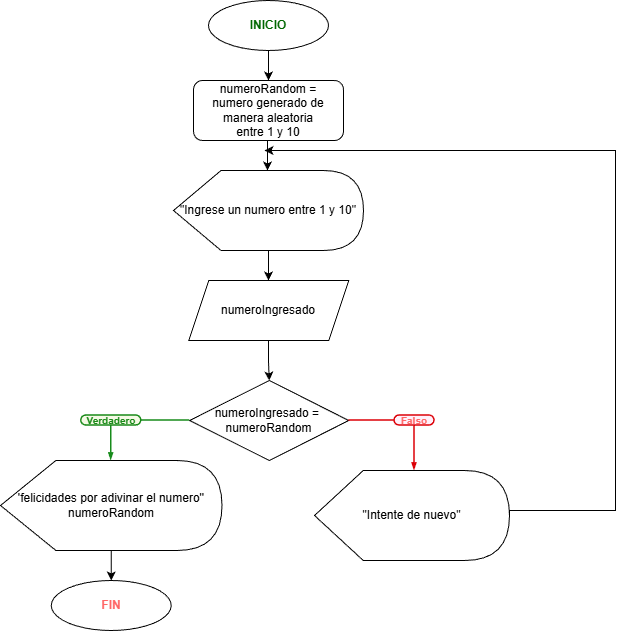

The diagram above was exported from draw.io. Its source (the exported page's mxGraphModel, read from the mxfile embedded in the PNG):
<mxGraphModel dx="1087" dy="945" grid="1" gridSize="10" guides="1" tooltips="1" connect="1" arrows="1" fold="1" page="1" pageScale="1" pageWidth="827" pageHeight="1169" math="0" shadow="0">
  <root>
    <mxCell id="WIyWlLk6GJQsqaUBKTNV-0" />
    <mxCell id="WIyWlLk6GJQsqaUBKTNV-1" parent="WIyWlLk6GJQsqaUBKTNV-0" />
    <mxCell id="zNSq0dZpGA5ARyrEvIF6-2" edge="1" parent="WIyWlLk6GJQsqaUBKTNV-1" source="zNSq0dZpGA5ARyrEvIF6-0" style="edgeStyle=orthogonalEdgeStyle;rounded=0;orthogonalLoop=1;jettySize=auto;html=1;" value="">
      <mxGeometry relative="1" as="geometry">
        <mxPoint x="414.0344827586207" y="159.9999999999999" as="targetPoint" />
      </mxGeometry>
    </mxCell>
    <mxCell id="zNSq0dZpGA5ARyrEvIF6-0" parent="WIyWlLk6GJQsqaUBKTNV-1" style="ellipse;whiteSpace=wrap;html=1;" value="&lt;font style=&quot;color: rgb(0, 102, 0);&quot;&gt;&lt;b&gt;INICIO&lt;/b&gt;&lt;/font&gt;" vertex="1">
      <mxGeometry height="50" width="120" x="354" y="80" as="geometry" />
    </mxCell>
    <mxCell id="zNSq0dZpGA5ARyrEvIF6-4" edge="1" parent="WIyWlLk6GJQsqaUBKTNV-1" style="edgeStyle=orthogonalEdgeStyle;rounded=0;orthogonalLoop=1;jettySize=auto;html=1;" value="">
      <mxGeometry relative="1" as="geometry">
        <mxPoint x="413.0044827586207" y="219.9999999999999" as="sourcePoint" />
        <mxPoint x="413.0044827586207" y="250" as="targetPoint" />
      </mxGeometry>
    </mxCell>
    <mxCell id="zNSq0dZpGA5ARyrEvIF6-8" edge="1" parent="WIyWlLk6GJQsqaUBKTNV-1" style="edgeStyle=orthogonalEdgeStyle;rounded=0;orthogonalLoop=1;jettySize=auto;html=1;exitX=0.5;exitY=1;exitDx=0;exitDy=0;" value="">
      <mxGeometry relative="1" as="geometry">
        <mxPoint x="414" y="420" as="sourcePoint" />
        <mxPoint x="414.75" y="460" as="targetPoint" />
      </mxGeometry>
    </mxCell>
    <mxCell id="XxDPVg4o0Idd0YeI9EHs-1" edge="1" parent="WIyWlLk6GJQsqaUBKTNV-1" style="edgeStyle=orthogonalEdgeStyle;rounded=0;orthogonalLoop=1;jettySize=auto;html=1;" value="">
      <mxGeometry relative="1" as="geometry">
        <mxPoint x="414.0344827586207" y="330" as="sourcePoint" />
        <mxPoint x="414.0344827586207" y="360" as="targetPoint" />
      </mxGeometry>
    </mxCell>
    <mxCell id="zNSq0dZpGA5ARyrEvIF6-54" parent="WIyWlLk6GJQsqaUBKTNV-1" style="rhombus;whiteSpace=wrap;html=1;" value="numeroIngresado =&amp;nbsp;&lt;div&gt;numeroRandom&lt;/div&gt;" vertex="1">
      <mxGeometry height="80" width="159" x="335.25" y="460" as="geometry" />
    </mxCell>
    <mxCell id="zNSq0dZpGA5ARyrEvIF6-66" edge="1" parent="WIyWlLk6GJQsqaUBKTNV-1" source="XxDPVg4o0Idd0YeI9EHs-16" style="edgeStyle=orthogonalEdgeStyle;rounded=0;orthogonalLoop=1;jettySize=auto;html=1;exitX=1;exitY=0.5;exitDx=0;exitDy=0;exitPerimeter=0;" value="">
      <mxGeometry relative="1" as="geometry">
        <Array as="points">
          <mxPoint x="761" y="590" />
          <mxPoint x="761" y="230" />
        </Array>
        <mxPoint x="629.9999999999998" y="600" as="sourcePoint" />
        <mxPoint x="410" y="230" as="targetPoint" />
      </mxGeometry>
    </mxCell>
    <mxCell id="zNSq0dZpGA5ARyrEvIF6-81" edge="1" parent="WIyWlLk6GJQsqaUBKTNV-1" source="zNSq0dZpGA5ARyrEvIF6-75" style="edgeStyle=orthogonalEdgeStyle;rounded=0;orthogonalLoop=1;jettySize=auto;html=1;" target="zNSq0dZpGA5ARyrEvIF6-80" value="">
      <mxGeometry relative="1" as="geometry" />
    </mxCell>
    <mxCell id="zNSq0dZpGA5ARyrEvIF6-75" parent="WIyWlLk6GJQsqaUBKTNV-1" style="shape=display;whiteSpace=wrap;html=1;align=center;fontStyle=0" value="&lt;div style=&quot;&quot;&gt;'felicidades por adivinar el numero''&lt;/div&gt;&lt;div style=&quot;&quot;&gt;numeroRandom&lt;/div&gt;" vertex="1">
      <mxGeometry height="90" width="221.5" x="146" y="540" as="geometry" />
    </mxCell>
    <mxCell id="zNSq0dZpGA5ARyrEvIF6-80" parent="WIyWlLk6GJQsqaUBKTNV-1" style="ellipse;whiteSpace=wrap;html=1;" value="&lt;font style=&quot;color: rgb(255, 102, 102);&quot;&gt;&lt;b style=&quot;&quot;&gt;FIN&lt;/b&gt;&lt;/font&gt;" vertex="1">
      <mxGeometry height="50" width="120" x="196.75" y="660" as="geometry" />
    </mxCell>
    <mxCell id="XxDPVg4o0Idd0YeI9EHs-7" parent="WIyWlLk6GJQsqaUBKTNV-1" style="rounded=1;whiteSpace=wrap;html=1;arcSize=50;strokeColor=#188918;fillColor=#f5fae5;fontColor=#266f3a;strokeWidth=1.5;" value="&lt;p style=&quot;line-height: 114%;&quot;&gt;&lt;font color=&quot;#188918&quot; size=&quot;1&quot;&gt;&lt;b style=&quot;&quot;&gt;Verdadero&lt;/b&gt;&lt;/font&gt;&lt;/p&gt;" vertex="1">
      <mxGeometry height="10" width="60" x="226.75" y="495" as="geometry" />
    </mxCell>
    <mxCell id="XxDPVg4o0Idd0YeI9EHs-8" edge="1" parent="WIyWlLk6GJQsqaUBKTNV-1" source="zNSq0dZpGA5ARyrEvIF6-54" style="endArrow=none;html=1;rounded=0;entryX=1;entryY=0.5;entryDx=0;entryDy=0;strokeColor=#178b1b;strokeWidth=1.5;exitX=0;exitY=0.5;exitDx=0;exitDy=0;" target="XxDPVg4o0Idd0YeI9EHs-7" value="">
      <mxGeometry height="50" relative="1" width="50" as="geometry">
        <mxPoint x="170" y="485" as="sourcePoint" />
        <mxPoint x="176.75" y="563" as="targetPoint" />
      </mxGeometry>
    </mxCell>
    <mxCell id="XxDPVg4o0Idd0YeI9EHs-9" edge="1" parent="WIyWlLk6GJQsqaUBKTNV-1" source="XxDPVg4o0Idd0YeI9EHs-7" style="endArrow=blockThin;html=1;rounded=0;strokeColor=#178b1b;strokeWidth=1.5;exitX=0.5;exitY=1;exitDx=0;exitDy=0;endFill=1;endSize=4;startSize=4;" target="zNSq0dZpGA5ARyrEvIF6-75" value="">
      <mxGeometry height="50" relative="1" width="50" as="geometry">
        <mxPoint x="201.75" y="572.95" as="sourcePoint" />
        <mxPoint x="256.75" y="535" as="targetPoint" />
      </mxGeometry>
    </mxCell>
    <mxCell id="XxDPVg4o0Idd0YeI9EHs-10" parent="WIyWlLk6GJQsqaUBKTNV-1" style="rounded=1;whiteSpace=wrap;html=1;arcSize=50;strokeColor=#DC0007;fillColor=#fff0fa;fontColor=#266f3a;strokeWidth=1.5;" value="&lt;p style=&quot;line-height: 114%;&quot;&gt;&lt;font size=&quot;1&quot; style=&quot;color: rgb(255, 102, 102);&quot;&gt;&lt;b style=&quot;&quot;&gt;Falso&lt;/b&gt;&lt;/font&gt;&lt;/p&gt;" vertex="1">
      <mxGeometry height="10" width="40" x="540" y="495" as="geometry" />
    </mxCell>
    <mxCell id="XxDPVg4o0Idd0YeI9EHs-11" edge="1" parent="WIyWlLk6GJQsqaUBKTNV-1" source="zNSq0dZpGA5ARyrEvIF6-54" style="endArrow=none;html=1;rounded=0;entryX=0;entryY=0.5;entryDx=0;entryDy=0;strokeColor=#DC0007;strokeWidth=1.5;exitX=1;exitY=0.5;exitDx=0;exitDy=0;" target="XxDPVg4o0Idd0YeI9EHs-10" value="">
      <mxGeometry height="50" relative="1" width="50" as="geometry">
        <Array as="points" />
        <mxPoint x="337.99" y="779.76" as="sourcePoint" />
        <mxPoint x="390.25" y="780" as="targetPoint" />
      </mxGeometry>
    </mxCell>
    <mxCell id="XxDPVg4o0Idd0YeI9EHs-12" edge="1" parent="WIyWlLk6GJQsqaUBKTNV-1" source="XxDPVg4o0Idd0YeI9EHs-10" style="endArrow=blockThin;html=1;rounded=0;strokeColor=#DC0007;strokeWidth=1.5;exitX=0.5;exitY=1;exitDx=0;exitDy=0;endFill=1;endSize=4;startSize=4;entryX=0.5;entryY=0;entryDx=0;entryDy=0;" value="">
      <mxGeometry height="50" relative="1" width="50" as="geometry">
        <mxPoint x="245.99985000000004" y="810.0899999999999" as="sourcePoint" />
        <mxPoint x="560" y="550" as="targetPoint" />
      </mxGeometry>
    </mxCell>
    <mxCell id="XxDPVg4o0Idd0YeI9EHs-13" parent="WIyWlLk6GJQsqaUBKTNV-1" style="rounded=1;whiteSpace=wrap;html=1;" value="numeroRandom =&lt;div&gt;numero generado de manera&amp;nbsp;aleatoria&lt;/div&gt;&lt;div&gt;entre 1 y 10&lt;/div&gt;" vertex="1">
      <mxGeometry height="60" width="150" x="339" y="160" as="geometry" />
    </mxCell>
    <mxCell id="XxDPVg4o0Idd0YeI9EHs-14" parent="WIyWlLk6GJQsqaUBKTNV-1" style="shape=parallelogram;perimeter=parallelogramPerimeter;whiteSpace=wrap;html=1;fixedSize=1;" value="numeroIngresado" vertex="1">
      <mxGeometry height="60" width="160" x="334.25" y="360" as="geometry" />
    </mxCell>
    <mxCell id="XxDPVg4o0Idd0YeI9EHs-15" parent="WIyWlLk6GJQsqaUBKTNV-1" style="shape=display;whiteSpace=wrap;html=1;" value="&quot;Ingrese un numero entre 1 y 10&quot;" vertex="1">
      <mxGeometry height="80" width="190" x="319" y="250" as="geometry" />
    </mxCell>
    <mxCell id="XxDPVg4o0Idd0YeI9EHs-16" parent="WIyWlLk6GJQsqaUBKTNV-1" style="shape=display;whiteSpace=wrap;html=1;" value="&quot;Intente de nuevo&quot;" vertex="1">
      <mxGeometry height="90" width="195" x="460" y="550" as="geometry" />
    </mxCell>
  </root>
</mxGraphModel>